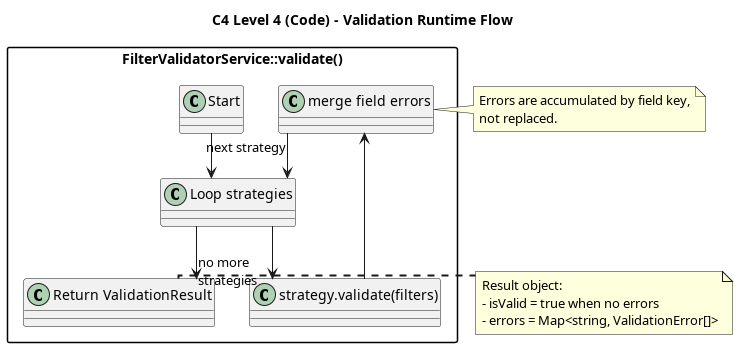

The diagram above was rendered by PlantUML. Its source (embedded in the PNG):
@startuml filter-validator-service-fn-code-l4
' C4 L4 (Code) - Filter Validator Service and Validator Fn
' Scope: renderer/src/app/feature/validation/contracts/filter-validator.interface.ts
'        renderer/src/app/feature/validation/services/filter-validator.service.ts

title C4 Level 4 (Code) - FilterValidatorService and ValidatorFn

allowmixing
top to bottom direction

skinparam shadowing false
skinparam packageStyle rectangle
skinparam classAttributeIconSize 0
skinparam defaultTextAlignment left
skinparam linetype ortho
skinparam ArrowThickness 2
skinparam ArrowColor #1F2937
skinparam ArrowFontColor #111827
skinparam ArrowFontSize 10
skinparam ArrowFontStyle bold
skinparam wrapWidth 220
skinparam maxMessageSize 100
skinparam nodesep 35
skinparam ranksep 45

package "Renderer App (Angular)" {
  interface "IFilterValidator" as FilterValidator {
    +validate(filters: PartialSearchFilters): ValidationResult
    +registerStrategy(strategy: IFilterValidationStrategy): void
  }

  class "FilterValidatorService" as ValidatorService {
    +registerStrategy(strategy: IFilterValidationStrategy): void
    +validate(filters: PartialSearchFilters): ValidationResult
    --
    -strategies: IFilterValidationStrategy[]
  }

  interface "FilterValidatorFn" as ValidatorFn {
    +(filters: PartialSearchFilters): ValidationResult
  }

  interface "IFilterValidationStrategy" as ValidationStrategy {
    +validate(filters: PartialSearchFilters): Map<string, ValidationError[]>
  }

  class "Strategy Registry" as StrategyRegistry <<composite>> {
    RegistryContradictionValidationStrategy
    FormationModeContradictionStrategy
    DateTimeCoherenceValidationStrategy
    SearchRangeValidationStrategy
    AggregationContradictionStrategy
  }

  class "SearchPageComponent" as SearchPage <<caller>>
  class "AdvancedFilterPanelComponent" as AdvancedPanel <<caller>>
}

package "Shared Domain" {
  class "PartialSearchFilters" as PartialSearchFilters
  class "ValidationResult" as ValidationResult
  class "ValidationError" as ValidationError
}

FilterValidator <|.. ValidatorService
ValidatorService --> StrategyRegistry : registers in ctor
ValidatorService --> ValidationStrategy : validate() each strategy
ValidatorService --> PartialSearchFilters : input
ValidatorService --> ValidationResult : output
ValidatorService --> ValidationError : aggregates errors

ValidatorFn --> ValidationResult : return type
ValidatorFn --> PartialSearchFilters : input
AdvancedPanel --> ValidatorFn : @Input validator
SearchPage --> FilterValidator : inject via token
SearchPage --> ValidatorService : runtime provider

ValidationStrategy --> PartialSearchFilters : inspects
ValidationStrategy --> ValidationError : returns field errors


newpage

title C4 Level 4 (Code) - Validation Runtime Flow

package "FilterValidatorService::validate()" {
  class "Start" as Start
  class "Loop strategies" as Loop
  class "strategy.validate(filters)" as StrategyValidate
  class "merge field errors" as Merge
  class "Return ValidationResult" as Return
}

Start --> Loop
Loop --> StrategyValidate
StrategyValidate --> Merge
Merge --> Loop : next strategy
Loop --> Return : no more strategies

note right of Merge
Errors are accumulated by field key,
not replaced.
end note

note right of Return
Result object:
- isValid = true when no errors
- errors = Map<string, ValidationError[]>
end note

@enduml